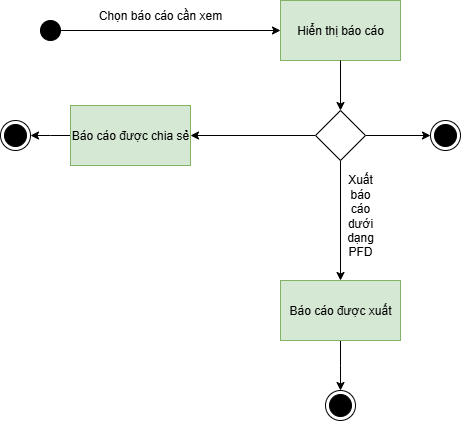

The diagram above was exported from draw.io. Its source (the exported page's mxGraphModel, read from the mxfile embedded in the PNG):
<mxGraphModel dx="786" dy="463" grid="1" gridSize="10" guides="1" tooltips="1" connect="1" arrows="1" fold="1" page="1" pageScale="1" pageWidth="1169" pageHeight="1654" math="0" shadow="0">
  <root>
    <mxCell id="0" />
    <mxCell id="1" parent="0" />
    <mxCell id="hfTjQIBBHYsCIljWHHcX-5" style="edgeStyle=orthogonalEdgeStyle;rounded=0;orthogonalLoop=1;jettySize=auto;html=1;exitX=1;exitY=0.5;exitDx=0;exitDy=0;entryX=0;entryY=0.5;entryDx=0;entryDy=0;" parent="1" source="hfTjQIBBHYsCIljWHHcX-1" target="hfTjQIBBHYsCIljWHHcX-2" edge="1">
      <mxGeometry relative="1" as="geometry" />
    </mxCell>
    <mxCell id="hfTjQIBBHYsCIljWHHcX-1" value="" style="ellipse;fillColor=strokeColor;html=1;" parent="1" vertex="1">
      <mxGeometry x="330" y="230" width="20" height="20" as="geometry" />
    </mxCell>
    <mxCell id="hfTjQIBBHYsCIljWHHcX-2" value="Hiển thị báo cáo" style="rounded=0;whiteSpace=wrap;html=1;fillColor=#d5e8d4;strokeColor=#82b366;" parent="1" vertex="1">
      <mxGeometry x="570" y="210" width="120" height="60" as="geometry" />
    </mxCell>
    <mxCell id="hfTjQIBBHYsCIljWHHcX-4" value="Chọn báo cáo cần xem" style="text;html=1;align=center;verticalAlign=middle;whiteSpace=wrap;rounded=0;" parent="1" vertex="1">
      <mxGeometry x="350" y="210" width="200" height="30" as="geometry" />
    </mxCell>
    <mxCell id="hfTjQIBBHYsCIljWHHcX-12" style="edgeStyle=orthogonalEdgeStyle;rounded=0;orthogonalLoop=1;jettySize=auto;html=1;exitX=1;exitY=0.5;exitDx=0;exitDy=0;exitPerimeter=0;entryX=0;entryY=0.5;entryDx=0;entryDy=0;" parent="1" source="hfTjQIBBHYsCIljWHHcX-8" target="hfTjQIBBHYsCIljWHHcX-11" edge="1">
      <mxGeometry relative="1" as="geometry" />
    </mxCell>
    <mxCell id="hfTjQIBBHYsCIljWHHcX-13" style="edgeStyle=orthogonalEdgeStyle;rounded=0;orthogonalLoop=1;jettySize=auto;html=1;exitX=0.5;exitY=1;exitDx=0;exitDy=0;exitPerimeter=0;entryX=0.5;entryY=0;entryDx=0;entryDy=0;" parent="1" source="hfTjQIBBHYsCIljWHHcX-8" target="hfTjQIBBHYsCIljWHHcX-14" edge="1">
      <mxGeometry relative="1" as="geometry">
        <mxPoint x="630" y="450" as="targetPoint" />
      </mxGeometry>
    </mxCell>
    <mxCell id="hfTjQIBBHYsCIljWHHcX-17" style="edgeStyle=orthogonalEdgeStyle;rounded=0;orthogonalLoop=1;jettySize=auto;html=1;exitX=0;exitY=0.5;exitDx=0;exitDy=0;exitPerimeter=0;entryX=1;entryY=0.5;entryDx=0;entryDy=0;" parent="1" source="hfTjQIBBHYsCIljWHHcX-8" target="hfTjQIBBHYsCIljWHHcX-16" edge="1">
      <mxGeometry relative="1" as="geometry" />
    </mxCell>
    <mxCell id="hfTjQIBBHYsCIljWHHcX-8" value="" style="points=[[0.25,0.25,0],[0.5,0,0],[0.75,0.25,0],[1,0.5,0],[0.75,0.75,0],[0.5,1,0],[0.25,0.75,0],[0,0.5,0]];shape=mxgraph.bpmn.gateway2;html=1;verticalLabelPosition=bottom;labelBackgroundColor=#ffffff;verticalAlign=top;align=center;perimeter=rhombusPerimeter;outlineConnect=0;outline=none;symbol=none;" parent="1" vertex="1">
      <mxGeometry x="605" y="320" width="50" height="50" as="geometry" />
    </mxCell>
    <mxCell id="hfTjQIBBHYsCIljWHHcX-9" style="edgeStyle=orthogonalEdgeStyle;rounded=0;orthogonalLoop=1;jettySize=auto;html=1;exitX=0.5;exitY=1;exitDx=0;exitDy=0;entryX=0.5;entryY=0;entryDx=0;entryDy=0;entryPerimeter=0;" parent="1" source="hfTjQIBBHYsCIljWHHcX-2" target="hfTjQIBBHYsCIljWHHcX-8" edge="1">
      <mxGeometry relative="1" as="geometry" />
    </mxCell>
    <mxCell id="hfTjQIBBHYsCIljWHHcX-11" value="" style="ellipse;html=1;shape=endState;fillColor=strokeColor;" parent="1" vertex="1">
      <mxGeometry x="720" y="330" width="30" height="30" as="geometry" />
    </mxCell>
    <mxCell id="hfTjQIBBHYsCIljWHHcX-18" style="edgeStyle=orthogonalEdgeStyle;rounded=0;orthogonalLoop=1;jettySize=auto;html=1;exitX=0.5;exitY=1;exitDx=0;exitDy=0;" parent="1" source="hfTjQIBBHYsCIljWHHcX-14" edge="1">
      <mxGeometry relative="1" as="geometry">
        <mxPoint x="630" y="600" as="targetPoint" />
      </mxGeometry>
    </mxCell>
    <mxCell id="hfTjQIBBHYsCIljWHHcX-14" value="Báo cáo được xuất" style="rounded=0;whiteSpace=wrap;html=1;fillColor=#d5e8d4;strokeColor=#82b366;" parent="1" vertex="1">
      <mxGeometry x="570" y="490" width="120" height="60" as="geometry" />
    </mxCell>
    <mxCell id="hfTjQIBBHYsCIljWHHcX-15" value="Xuất báo cáo dưới dạng PFD" style="text;html=1;align=center;verticalAlign=middle;whiteSpace=wrap;rounded=0;" parent="1" vertex="1">
      <mxGeometry x="630" y="370" width="40" height="110" as="geometry" />
    </mxCell>
    <mxCell id="hfTjQIBBHYsCIljWHHcX-21" style="edgeStyle=orthogonalEdgeStyle;rounded=0;orthogonalLoop=1;jettySize=auto;html=1;exitX=0;exitY=0.5;exitDx=0;exitDy=0;" parent="1" source="hfTjQIBBHYsCIljWHHcX-16" edge="1">
      <mxGeometry relative="1" as="geometry">
        <mxPoint x="320" y="345" as="targetPoint" />
      </mxGeometry>
    </mxCell>
    <mxCell id="hfTjQIBBHYsCIljWHHcX-16" value="Báo cáo được chia sẻ" style="rounded=0;whiteSpace=wrap;html=1;fillColor=#d5e8d4;strokeColor=#82b366;" parent="1" vertex="1">
      <mxGeometry x="360" y="315" width="120" height="60" as="geometry" />
    </mxCell>
    <mxCell id="hfTjQIBBHYsCIljWHHcX-19" value="" style="ellipse;html=1;shape=endState;fillColor=strokeColor;" parent="1" vertex="1">
      <mxGeometry x="290" y="330" width="30" height="30" as="geometry" />
    </mxCell>
    <mxCell id="hfTjQIBBHYsCIljWHHcX-20" value="" style="ellipse;html=1;shape=endState;fillColor=strokeColor;" parent="1" vertex="1">
      <mxGeometry x="615" y="600" width="30" height="30" as="geometry" />
    </mxCell>
  </root>
</mxGraphModel>